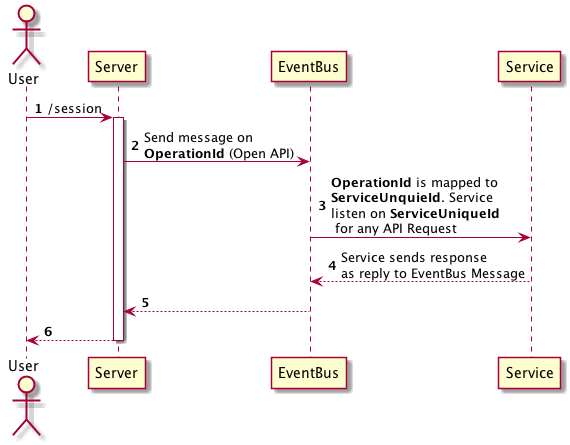

The diagram above was rendered by PlantUML. Its source (embedded in the PNG):
@startuml
actor User
autonumber

User -> Server: /session
activate Server
Server -> EventBus:	Send message on \n**OperationId** (Open API)
EventBus -> Service:	**OperationId** is mapped to \n**ServiceUnquieId**. Service \nlisten on **ServiceUniqueId** \n for any API Request
Service --> EventBus:Service sends response \nas reply to EventBus Message
EventBus --> Server
Server --> User
deactivate Server
@enduml